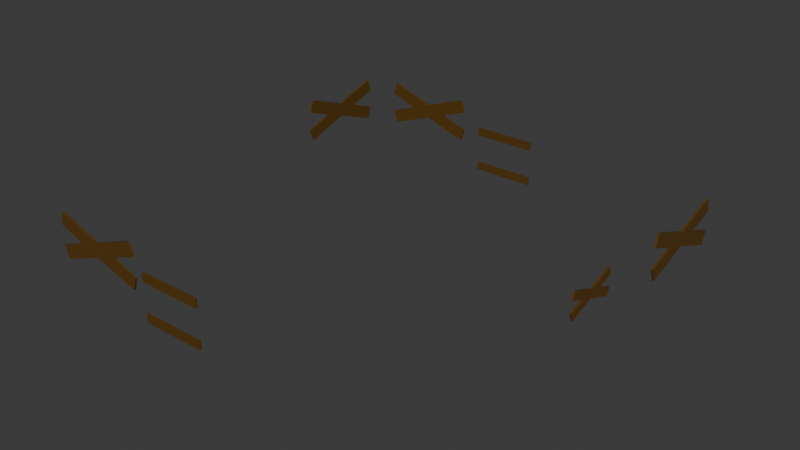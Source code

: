 # Source: boards.blend  (saved by Blender 4.1.24; exported with 4.5.12 LTS)
import bpy
from mathutils import Matrix  # noqa: F401  (used for matrix-valued properties, if any)

bpy.ops.wm.read_factory_settings(use_empty=True)
scene = bpy.context.scene
scene.name = 'Scene'

# ---- collections
col_collection = bpy.data.collections.new('Collection'); scene.collection.children.link(col_collection)

# ---- materials (node trees are filled in below, after node groups)
mat_wood_planks = bpy.data.materials.new('Wood Planks')
mat_wood_planks.use_transparent_shadow = False
mat_wood_planks.diffuse_color = (0.1023, 0.04891, 0.005016, 1.0)

# ---- material node trees
mat_wood_planks.use_nodes = True; mat_wood_planks.node_tree.nodes.clear()
_N = mat_wood_planks.node_tree.nodes; _L = mat_wood_planks.node_tree.links
n0 = _N.new('ShaderNodeBsdfPrincipled'); n0.name = 'Principled BSDF'; n0.location = (10, 300)
n0.inputs[0].default_value = (0.1023, 0.04891, 0.005016, 1.0)
n0.inputs[20].default_value = 0.0
n1 = _N.new('ShaderNodeOutputMaterial'); n1.name = 'Material Output'; n1.location = (300, 300)
_L.new(n0.outputs[0], n1.inputs[0])
n1.is_active_output = True

# ---- world
world_world = bpy.data.worlds.new('World'); scene.world = world_world
world_world.use_nodes = True; world_world.node_tree.nodes.clear()
_N = world_world.node_tree.nodes; _L = world_world.node_tree.links
n0 = _N.new('ShaderNodeOutputWorld'); n0.name = 'World Output'; n0.location = (300, 300)
n1 = _N.new('ShaderNodeBackground'); n1.name = 'Background'; n1.location = (10, 300)
n1.inputs[0].default_value = (0.05088, 0.05088, 0.05088, 1.0)
_L.new(n1.outputs[0], n0.inputs[0])
n0.is_active_output = True
world_world.color = (0.05088, 0.05088, 0.05088)
world_world.use_sun_shadow = False
world_world.sun_shadow_jitter_overblur = 0.0

# ---- meshes
me_cube_013 = bpy.data.meshes.new('Cube.013')
me_cube_013.from_pydata([(-1.0, -1.0, -1.0), (-1.0, -1.0, 1.0), (-1.0, 1.0, -1.0), (-1.0, 1.0, 1.0), (1.0, -1.0, -1.0), (1.0, -1.0, 1.0), (1.0, 1.0, -1.0), (1.0, 1.0, 1.0)], [], [(0, 1, 3, 2), (2, 3, 7, 6), (6, 7, 5, 4), (4, 5, 1, 0), (2, 6, 4, 0), (7, 3, 1, 5)])
_uv = me_cube_013.uv_layers.new(name='UVMap')
_uv.uv.foreach_set('vector', [0.375, 0.0, 0.625, 0.0, 0.625, 0.25, 0.375, 0.25, 0.375, 0.25, 0.625, 0.25, 0.625, 0.5, 0.375, 0.5, 0.375, 0.5, 0.625, 0.5, 0.625, 0.75, 0.375, 0.75, 0.375, 0.75, 0.625, 0.75, 0.625, 1.0, 0.375, 1.0, 0.125, 0.5, 0.375, 0.5, 0.375, 0.75, 0.125, 0.75, 0.625, 0.5, 0.875, 0.5, 0.875, 0.75, 0.625, 0.75])
me_cube_013.materials.append(mat_wood_planks)
me_cube_013.update()
me_cube_014 = bpy.data.meshes.new('Cube.014')
me_cube_014.from_pydata([(-1.0, -1.0, -1.0), (-1.0, -1.0, 1.0), (-1.0, 1.0, -1.0), (-1.0, 1.0, 1.0), (1.0, -1.0, -1.0), (1.0, -1.0, 1.0), (1.0, 1.0, -1.0), (1.0, 1.0, 1.0)], [], [(0, 1, 3, 2), (2, 3, 7, 6), (6, 7, 5, 4), (4, 5, 1, 0), (2, 6, 4, 0), (7, 3, 1, 5)])
_uv = me_cube_014.uv_layers.new(name='UVMap')
_uv.uv.foreach_set('vector', [0.375, 0.0, 0.625, 0.0, 0.625, 0.25, 0.375, 0.25, 0.375, 0.25, 0.625, 0.25, 0.625, 0.5, 0.375, 0.5, 0.375, 0.5, 0.625, 0.5, 0.625, 0.75, 0.375, 0.75, 0.375, 0.75, 0.625, 0.75, 0.625, 1.0, 0.375, 1.0, 0.125, 0.5, 0.375, 0.5, 0.375, 0.75, 0.125, 0.75, 0.625, 0.5, 0.875, 0.5, 0.875, 0.75, 0.625, 0.75])
me_cube_014.materials.append(mat_wood_planks)
me_cube_014.update()
me_cube_015 = bpy.data.meshes.new('Cube.015')
me_cube_015.from_pydata([(-1.0, -1.0, -1.0), (-1.0, -1.0, 1.0), (-1.0, 1.0, -1.0), (-1.0, 1.0, 1.0), (1.0, -1.0, -1.0), (1.0, -1.0, 1.0), (1.0, 1.0, -1.0), (1.0, 1.0, 1.0)], [], [(0, 1, 3, 2), (2, 3, 7, 6), (6, 7, 5, 4), (4, 5, 1, 0), (2, 6, 4, 0), (7, 3, 1, 5)])
_uv = me_cube_015.uv_layers.new(name='UVMap')
_uv.uv.foreach_set('vector', [0.375, 0.0, 0.625, 0.0, 0.625, 0.25, 0.375, 0.25, 0.375, 0.25, 0.625, 0.25, 0.625, 0.5, 0.375, 0.5, 0.375, 0.5, 0.625, 0.5, 0.625, 0.75, 0.375, 0.75, 0.375, 0.75, 0.625, 0.75, 0.625, 1.0, 0.375, 1.0, 0.125, 0.5, 0.375, 0.5, 0.375, 0.75, 0.125, 0.75, 0.625, 0.5, 0.875, 0.5, 0.875, 0.75, 0.625, 0.75])
me_cube_015.materials.append(mat_wood_planks)
me_cube_015.update()
me_cube_016 = bpy.data.meshes.new('Cube.016')
me_cube_016.from_pydata([(-1.0, -1.0, -1.0), (-1.0, -1.0, 1.0), (-1.0, 1.0, -1.0), (-1.0, 1.0, 1.0), (1.0, -1.0, -1.0), (1.0, -1.0, 1.0), (1.0, 1.0, -1.0), (1.0, 1.0, 1.0)], [], [(0, 1, 3, 2), (2, 3, 7, 6), (6, 7, 5, 4), (4, 5, 1, 0), (2, 6, 4, 0), (7, 3, 1, 5)])
_uv = me_cube_016.uv_layers.new(name='UVMap')
_uv.uv.foreach_set('vector', [0.375, 0.0, 0.625, 0.0, 0.625, 0.25, 0.375, 0.25, 0.375, 0.25, 0.625, 0.25, 0.625, 0.5, 0.375, 0.5, 0.375, 0.5, 0.625, 0.5, 0.625, 0.75, 0.375, 0.75, 0.375, 0.75, 0.625, 0.75, 0.625, 1.0, 0.375, 1.0, 0.125, 0.5, 0.375, 0.5, 0.375, 0.75, 0.125, 0.75, 0.625, 0.5, 0.875, 0.5, 0.875, 0.75, 0.625, 0.75])
me_cube_016.materials.append(mat_wood_planks)
me_cube_016.update()
me_cube_017 = bpy.data.meshes.new('Cube.017')
me_cube_017.from_pydata([(-1.0, -1.0, -1.0), (-1.0, -1.0, 1.0), (-1.0, 1.0, -1.0), (-1.0, 1.0, 1.0), (1.0, -1.0, -1.0), (1.0, -1.0, 1.0), (1.0, 1.0, -1.0), (1.0, 1.0, 1.0)], [], [(0, 1, 3, 2), (2, 3, 7, 6), (6, 7, 5, 4), (4, 5, 1, 0), (2, 6, 4, 0), (7, 3, 1, 5)])
_uv = me_cube_017.uv_layers.new(name='UVMap')
_uv.uv.foreach_set('vector', [0.375, 0.0, 0.625, 0.0, 0.625, 0.25, 0.375, 0.25, 0.375, 0.25, 0.625, 0.25, 0.625, 0.5, 0.375, 0.5, 0.375, 0.5, 0.625, 0.5, 0.625, 0.75, 0.375, 0.75, 0.375, 0.75, 0.625, 0.75, 0.625, 1.0, 0.375, 1.0, 0.125, 0.5, 0.375, 0.5, 0.375, 0.75, 0.125, 0.75, 0.625, 0.5, 0.875, 0.5, 0.875, 0.75, 0.625, 0.75])
me_cube_017.materials.append(mat_wood_planks)
me_cube_017.update()
me_cube_018 = bpy.data.meshes.new('Cube.018')
me_cube_018.from_pydata([(-1.0, -1.0, -1.0), (-1.0, -1.0, 1.0), (-1.0, 1.0, -1.0), (-1.0, 1.0, 1.0), (1.0, -1.0, -1.0), (1.0, -1.0, 1.0), (1.0, 1.0, -1.0), (1.0, 1.0, 1.0)], [], [(0, 1, 3, 2), (2, 3, 7, 6), (6, 7, 5, 4), (4, 5, 1, 0), (2, 6, 4, 0), (7, 3, 1, 5)])
_uv = me_cube_018.uv_layers.new(name='UVMap')
_uv.uv.foreach_set('vector', [0.375, 0.0, 0.625, 0.0, 0.625, 0.25, 0.375, 0.25, 0.375, 0.25, 0.625, 0.25, 0.625, 0.5, 0.375, 0.5, 0.375, 0.5, 0.625, 0.5, 0.625, 0.75, 0.375, 0.75, 0.375, 0.75, 0.625, 0.75, 0.625, 1.0, 0.375, 1.0, 0.125, 0.5, 0.375, 0.5, 0.375, 0.75, 0.125, 0.75, 0.625, 0.5, 0.875, 0.5, 0.875, 0.75, 0.625, 0.75])
me_cube_018.materials.append(mat_wood_planks)
me_cube_018.update()
me_cube_019 = bpy.data.meshes.new('Cube.019')
me_cube_019.from_pydata([(-1.0, -1.0, -1.0), (-1.0, -1.0, 1.0), (-1.0, 1.0, -1.0), (-1.0, 1.0, 1.0), (1.0, -1.0, -1.0), (1.0, -1.0, 1.0), (1.0, 1.0, -1.0), (1.0, 1.0, 1.0)], [], [(0, 1, 3, 2), (2, 3, 7, 6), (6, 7, 5, 4), (4, 5, 1, 0), (2, 6, 4, 0), (7, 3, 1, 5)])
_uv = me_cube_019.uv_layers.new(name='UVMap')
_uv.uv.foreach_set('vector', [0.375, 0.0, 0.625, 0.0, 0.625, 0.25, 0.375, 0.25, 0.375, 0.25, 0.625, 0.25, 0.625, 0.5, 0.375, 0.5, 0.375, 0.5, 0.625, 0.5, 0.625, 0.75, 0.375, 0.75, 0.375, 0.75, 0.625, 0.75, 0.625, 1.0, 0.375, 1.0, 0.125, 0.5, 0.375, 0.5, 0.375, 0.75, 0.125, 0.75, 0.625, 0.5, 0.875, 0.5, 0.875, 0.75, 0.625, 0.75])
me_cube_019.materials.append(mat_wood_planks)
me_cube_019.update()
me_cube_020 = bpy.data.meshes.new('Cube.020')
me_cube_020.from_pydata([(-1.0, -1.0, -1.0), (-1.0, -1.0, 1.0), (-1.0, 1.0, -1.0), (-1.0, 1.0, 1.0), (1.0, -1.0, -1.0), (1.0, -1.0, 1.0), (1.0, 1.0, -1.0), (1.0, 1.0, 1.0)], [], [(0, 1, 3, 2), (2, 3, 7, 6), (6, 7, 5, 4), (4, 5, 1, 0), (2, 6, 4, 0), (7, 3, 1, 5)])
_uv = me_cube_020.uv_layers.new(name='UVMap')
_uv.uv.foreach_set('vector', [0.375, 0.0, 0.625, 0.0, 0.625, 0.25, 0.375, 0.25, 0.375, 0.25, 0.625, 0.25, 0.625, 0.5, 0.375, 0.5, 0.375, 0.5, 0.625, 0.5, 0.625, 0.75, 0.375, 0.75, 0.375, 0.75, 0.625, 0.75, 0.625, 1.0, 0.375, 1.0, 0.125, 0.5, 0.375, 0.5, 0.375, 0.75, 0.125, 0.75, 0.625, 0.5, 0.875, 0.5, 0.875, 0.75, 0.625, 0.75])
me_cube_020.materials.append(mat_wood_planks)
me_cube_020.update()
me_cube_021 = bpy.data.meshes.new('Cube.021')
me_cube_021.from_pydata([(-1.0, -1.0, -1.0), (-1.0, -1.0, 1.0), (-1.0, 1.0, -1.0), (-1.0, 1.0, 1.0), (1.0, -1.0, -1.0), (1.0, -1.0, 1.0), (1.0, 1.0, -1.0), (1.0, 1.0, 1.0)], [], [(0, 1, 3, 2), (2, 3, 7, 6), (6, 7, 5, 4), (4, 5, 1, 0), (2, 6, 4, 0), (7, 3, 1, 5)])
_uv = me_cube_021.uv_layers.new(name='UVMap')
_uv.uv.foreach_set('vector', [0.375, 0.0, 0.625, 0.0, 0.625, 0.25, 0.375, 0.25, 0.375, 0.25, 0.625, 0.25, 0.625, 0.5, 0.375, 0.5, 0.375, 0.5, 0.625, 0.5, 0.625, 0.75, 0.375, 0.75, 0.375, 0.75, 0.625, 0.75, 0.625, 1.0, 0.375, 1.0, 0.125, 0.5, 0.375, 0.5, 0.375, 0.75, 0.125, 0.75, 0.625, 0.5, 0.875, 0.5, 0.875, 0.75, 0.625, 0.75])
me_cube_021.materials.append(mat_wood_planks)
me_cube_021.update()
me_cube_022 = bpy.data.meshes.new('Cube.022')
me_cube_022.from_pydata([(-1.0, -1.0, -1.0), (-1.0, -1.0, 1.0), (-1.0, 1.0, -1.0), (-1.0, 1.0, 1.0), (1.0, -1.0, -1.0), (1.0, -1.0, 1.0), (1.0, 1.0, -1.0), (1.0, 1.0, 1.0)], [], [(0, 1, 3, 2), (2, 3, 7, 6), (6, 7, 5, 4), (4, 5, 1, 0), (2, 6, 4, 0), (7, 3, 1, 5)])
_uv = me_cube_022.uv_layers.new(name='UVMap')
_uv.uv.foreach_set('vector', [0.375, 0.0, 0.625, 0.0, 0.625, 0.25, 0.375, 0.25, 0.375, 0.25, 0.625, 0.25, 0.625, 0.5, 0.375, 0.5, 0.375, 0.5, 0.625, 0.5, 0.625, 0.75, 0.375, 0.75, 0.375, 0.75, 0.625, 0.75, 0.625, 1.0, 0.375, 1.0, 0.125, 0.5, 0.375, 0.5, 0.375, 0.75, 0.125, 0.75, 0.625, 0.5, 0.875, 0.5, 0.875, 0.75, 0.625, 0.75])
me_cube_022.materials.append(mat_wood_planks)
me_cube_022.update()
me_cube_023 = bpy.data.meshes.new('Cube.023')
me_cube_023.from_pydata([(-1.0, -1.0, -1.0), (-1.0, -1.0, 1.0), (-1.0, 1.0, -1.0), (-1.0, 1.0, 1.0), (1.0, -1.0, -1.0), (1.0, -1.0, 1.0), (1.0, 1.0, -1.0), (1.0, 1.0, 1.0)], [], [(0, 1, 3, 2), (2, 3, 7, 6), (6, 7, 5, 4), (4, 5, 1, 0), (2, 6, 4, 0), (7, 3, 1, 5)])
_uv = me_cube_023.uv_layers.new(name='UVMap')
_uv.uv.foreach_set('vector', [0.375, 0.0, 0.625, 0.0, 0.625, 0.25, 0.375, 0.25, 0.375, 0.25, 0.625, 0.25, 0.625, 0.5, 0.375, 0.5, 0.375, 0.5, 0.625, 0.5, 0.625, 0.75, 0.375, 0.75, 0.375, 0.75, 0.625, 0.75, 0.625, 1.0, 0.375, 1.0, 0.125, 0.5, 0.375, 0.5, 0.375, 0.75, 0.125, 0.75, 0.625, 0.5, 0.875, 0.5, 0.875, 0.75, 0.625, 0.75])
me_cube_023.materials.append(mat_wood_planks)
me_cube_023.update()
me_cube_024 = bpy.data.meshes.new('Cube.024')
me_cube_024.from_pydata([(-1.0, -1.0, -1.0), (-1.0, -1.0, 1.0), (-1.0, 1.0, -1.0), (-1.0, 1.0, 1.0), (1.0, -1.0, -1.0), (1.0, -1.0, 1.0), (1.0, 1.0, -1.0), (1.0, 1.0, 1.0)], [], [(0, 1, 3, 2), (2, 3, 7, 6), (6, 7, 5, 4), (4, 5, 1, 0), (2, 6, 4, 0), (7, 3, 1, 5)])
_uv = me_cube_024.uv_layers.new(name='UVMap')
_uv.uv.foreach_set('vector', [0.375, 0.0, 0.625, 0.0, 0.625, 0.25, 0.375, 0.25, 0.375, 0.25, 0.625, 0.25, 0.625, 0.5, 0.375, 0.5, 0.375, 0.5, 0.625, 0.5, 0.625, 0.75, 0.375, 0.75, 0.375, 0.75, 0.625, 0.75, 0.625, 1.0, 0.375, 1.0, 0.125, 0.5, 0.375, 0.5, 0.375, 0.75, 0.125, 0.75, 0.625, 0.5, 0.875, 0.5, 0.875, 0.75, 0.625, 0.75])
me_cube_024.materials.append(mat_wood_planks)
me_cube_024.update()
me_cube_025 = bpy.data.meshes.new('Cube.025')
me_cube_025.from_pydata([(-1.0, -1.0, -1.0), (-1.0, -1.0, 1.0), (-1.0, 1.0, -1.0), (-1.0, 1.0, 1.0), (1.0, -1.0, -1.0), (1.0, -1.0, 1.0), (1.0, 1.0, -1.0), (1.0, 1.0, 1.0)], [], [(0, 1, 3, 2), (2, 3, 7, 6), (6, 7, 5, 4), (4, 5, 1, 0), (2, 6, 4, 0), (7, 3, 1, 5)])
_uv = me_cube_025.uv_layers.new(name='UVMap')
_uv.uv.foreach_set('vector', [0.375, 0.0, 0.625, 0.0, 0.625, 0.25, 0.375, 0.25, 0.375, 0.25, 0.625, 0.25, 0.625, 0.5, 0.375, 0.5, 0.375, 0.5, 0.625, 0.5, 0.625, 0.75, 0.375, 0.75, 0.375, 0.75, 0.625, 0.75, 0.625, 1.0, 0.375, 1.0, 0.125, 0.5, 0.375, 0.5, 0.375, 0.75, 0.125, 0.75, 0.625, 0.5, 0.875, 0.5, 0.875, 0.75, 0.625, 0.75])
me_cube_025.materials.append(mat_wood_planks)
me_cube_025.update()
me_cube_026 = bpy.data.meshes.new('Cube.026')
me_cube_026.from_pydata([(-1.0, -1.0, -1.0), (-1.0, -1.0, 1.0), (-1.0, 1.0, -1.0), (-1.0, 1.0, 1.0), (1.0, -1.0, -1.0), (1.0, -1.0, 1.0), (1.0, 1.0, -1.0), (1.0, 1.0, 1.0)], [], [(0, 1, 3, 2), (2, 3, 7, 6), (6, 7, 5, 4), (4, 5, 1, 0), (2, 6, 4, 0), (7, 3, 1, 5)])
_uv = me_cube_026.uv_layers.new(name='UVMap')
_uv.uv.foreach_set('vector', [0.375, 0.0, 0.625, 0.0, 0.625, 0.25, 0.375, 0.25, 0.375, 0.25, 0.625, 0.25, 0.625, 0.5, 0.375, 0.5, 0.375, 0.5, 0.625, 0.5, 0.625, 0.75, 0.375, 0.75, 0.375, 0.75, 0.625, 0.75, 0.625, 1.0, 0.375, 1.0, 0.125, 0.5, 0.375, 0.5, 0.375, 0.75, 0.125, 0.75, 0.625, 0.5, 0.875, 0.5, 0.875, 0.75, 0.625, 0.75])
me_cube_026.materials.append(mat_wood_planks)
me_cube_026.update()

# ---- objects
ob_cube = bpy.data.objects.new('Cube', me_cube_013)
ob_cube_001 = bpy.data.objects.new('Cube.001', me_cube_014)
ob_cube_002 = bpy.data.objects.new('Cube.002', me_cube_015)
ob_cube_003 = bpy.data.objects.new('Cube.003', me_cube_016)
ob_cube_004 = bpy.data.objects.new('Cube.004', me_cube_017)
ob_cube_005 = bpy.data.objects.new('Cube.005', me_cube_018)
ob_cube_006 = bpy.data.objects.new('Cube.006', me_cube_019)
ob_cube_007 = bpy.data.objects.new('Cube.007', me_cube_020)
ob_cube_008 = bpy.data.objects.new('Cube.008', me_cube_021)
ob_cube_009 = bpy.data.objects.new('Cube.009', me_cube_022)
ob_cube_010 = bpy.data.objects.new('Cube.010', me_cube_023)
ob_cube_011 = bpy.data.objects.new('Cube.011', me_cube_024)
ob_cube_012 = bpy.data.objects.new('Cube.012', me_cube_025)
ob_cube_013 = bpy.data.objects.new('Cube.013', me_cube_026)

# ---- transforms, parenting, visibility, modifiers, constraints
ob_cube.location = (-6.272, 5.67, 2.005)
ob_cube.rotation_euler = (0.3211, -0.0, 0.0)
ob_cube.scale = (-0.0304, 1.439, 0.1946)
ob_cube_001.location = (-6.272, 5.67, 2.005)
ob_cube_001.rotation_euler = (-0.3544, -0.0, 0.0)
ob_cube_001.scale = (-0.03464, 1.439, 0.1946)
ob_cube_002.location = (-3.997, 7.358, 2.005)
ob_cube_002.rotation_euler = (0.3211, -0.0, 1.571)
ob_cube_002.scale = (-0.0304, 1.439, 0.1946)
ob_cube_003.location = (-3.997, 7.358, 2.005)
ob_cube_003.rotation_euler = (-0.3544, -0.0, 1.571)
ob_cube_003.scale = (-0.03415, 1.439, 0.1946)
ob_cube_004.location = (6.323, 4.543, 1.999)
ob_cube_004.rotation_euler = (0.3211, -0.0, 0.0)
ob_cube_004.scale = (-0.0304, 1.439, 0.1946)
ob_cube_005.location = (6.323, 4.543, 1.999)
ob_cube_005.rotation_euler = (-0.3544, -0.0, 0.0)
ob_cube_005.scale = (-0.03216, 1.439, 0.1946)
ob_cube_006.location = (6.338, 0.1194, 2.429)
ob_cube_006.rotation_euler = (0.3211, -0.0, 0.0)
ob_cube_006.scale = (-0.0304, 0.8181, 0.1107)
ob_cube_007.location = (6.338, 0.1194, 2.429)
ob_cube_007.rotation_euler = (-0.3544, -0.0, 0.0)
ob_cube_007.scale = (-0.03216, 0.8181, 0.1107)
ob_cube_008.location = (-4.403, -5.194, 2.005)
ob_cube_008.rotation_euler = (0.3211, -0.0, 1.571)
ob_cube_008.scale = (-0.0304, 1.439, 0.1946)
ob_cube_009.location = (-4.403, -5.194, 2.005)
ob_cube_009.rotation_euler = (-0.3544, -0.0, 1.571)
ob_cube_009.scale = (-0.03415, 1.439, 0.1946)
ob_cube_010.location = (-1.034, 7.358, 1.835)
ob_cube_010.rotation_euler = (0.0, 0.0, 1.571)
ob_cube_010.scale = (-0.0202, 0.956, 0.1293)
ob_cube_011.location = (-1.034, 7.358, 0.6868)
ob_cube_011.rotation_euler = (0.0, 0.0, 1.571)
ob_cube_011.scale = (-0.0202, 0.956, 0.1293)
ob_cube_012.location = (-1.797, -5.152, 1.835)
ob_cube_012.rotation_euler = (0.0, 0.0, 1.571)
ob_cube_012.scale = (-0.02887, 0.956, 0.1293)
ob_cube_013.location = (-1.797, -5.152, 0.6868)
ob_cube_013.rotation_euler = (0.0, 0.0, 1.571)
ob_cube_013.scale = (-0.02887, 0.956, 0.1293)

# ---- collection membership
col_collection.objects.link(ob_cube)
col_collection.objects.link(ob_cube_001)
col_collection.objects.link(ob_cube_002)
col_collection.objects.link(ob_cube_003)
col_collection.objects.link(ob_cube_004)
col_collection.objects.link(ob_cube_005)
col_collection.objects.link(ob_cube_006)
col_collection.objects.link(ob_cube_007)
col_collection.objects.link(ob_cube_008)
col_collection.objects.link(ob_cube_009)
col_collection.objects.link(ob_cube_010)
col_collection.objects.link(ob_cube_011)
col_collection.objects.link(ob_cube_012)
col_collection.objects.link(ob_cube_013)

# ---- scene / render settings (as saved in the file)
scene.frame_start = 1; scene.frame_end = 250; scene.frame_set(1)
scene.render.engine = 'BLENDER_EEVEE_NEXT'
scene.cycles.sampling_pattern = 'TABULATED_SOBOL'
scene.eevee.ray_tracing_options.trace_max_roughness = 0.0
bpy.context.view_layer.update()

# ---- added for rendering (the .blend has no active camera and no usable light): camera, sun
cam_auto = bpy.data.cameras.new('AutoCamera')
cam_auto.lens = 50.0
cam_auto.sensor_width = 36.0
cam_auto.clip_end = 1000.0
ob_auto_camera = bpy.data.objects.new('AutoCamera', cam_auto)
scene.collection.objects.link(ob_auto_camera)
ob_auto_camera.location = (16.7129, -18.9359, 15.0321)
ob_auto_camera.rotation_euler = (1.09748, -7.21219e-08, 0.694738)
scene.camera = ob_auto_camera
light_auto_sun = bpy.data.lights.new('AutoSun', 'SUN')
light_auto_sun.energy = 3.0
light_auto_sun.angle = 0.0523599
ob_auto_sun = bpy.data.objects.new('AutoSun', light_auto_sun)
scene.collection.objects.link(ob_auto_sun)
ob_auto_sun.rotation_euler = (0.872665, 0.174533, 0.523599)
bpy.context.view_layer.update()

